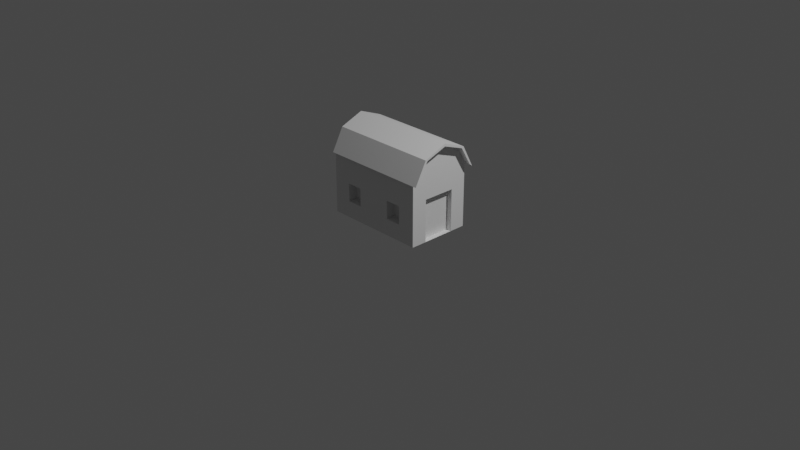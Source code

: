 # Source: barn.blend  (saved by Blender 3.4.6; exported with 4.5.12 LTS)
import bpy
from mathutils import Matrix  # noqa: F401  (used for matrix-valued properties, if any)

bpy.ops.wm.read_factory_settings(use_empty=True)
scene = bpy.context.scene
scene.name = 'Scene'

# ---- collections
col_collection = bpy.data.collections.new('Collection'); scene.collection.children.link(col_collection)

# ---- materials (node trees are filled in below, after node groups)
mat_material = bpy.data.materials.new('Material')
mat_material.alpha_threshold = 0.0
mat_material.use_transparent_shadow = False
mat_material.roughness = 0.5
mat_material.line_color = (0.0, 0.0, 0.0, 1.0)

# ---- material node trees
mat_material.use_nodes = True; mat_material.node_tree.nodes.clear()
_N = mat_material.node_tree.nodes; _L = mat_material.node_tree.links
n0 = _N.new('ShaderNodeOutputMaterial'); n0.name = 'Material Output'; n0.location = (300, 300)
n1 = _N.new('ShaderNodeBsdfPrincipled'); n1.name = 'Principled BSDF'; n1.location = (10, 300)
n1.distribution = 'GGX'
n1.subsurface_method = 'RANDOM_WALK_SKIN'
n1.inputs[3].default_value = 1.45
n1.inputs[27].default_value = (0.0, 0.0, 0.0, 1.0)
n1.inputs[28].default_value = 1.0
_L.new(n1.outputs[0], n0.inputs[0])
n0.is_active_output = True

# ---- world
world_world = bpy.data.worlds.new('World'); scene.world = world_world
world_world.use_nodes = True; world_world.node_tree.nodes.clear()
_N = world_world.node_tree.nodes; _L = world_world.node_tree.links
n0 = _N.new('ShaderNodeOutputWorld'); n0.name = 'World Output'; n0.location = (300, 300)
n1 = _N.new('ShaderNodeBackground'); n1.name = 'Background'; n1.location = (10, 300)
n1.inputs[0].default_value = (0.05088, 0.05088, 0.05088, 1.0)
_L.new(n1.outputs[0], n0.inputs[0])
n0.is_active_output = True
world_world.color = (0.05088, 0.05088, 0.05088)
world_world.use_sun_shadow = False
world_world.sun_shadow_jitter_overblur = 0.0

# ---- cameras
cam_camera = bpy.data.cameras.new('Camera')
cam_camera.clip_end = 100.0
cam_camera.ortho_scale = 7.314

# ---- lights
light_light = bpy.data.lights.new('Light', 'POINT')
light_light.transmission_factor = 0.0
light_light.energy = 1000.0
light_light.shadow_soft_size = 0.1
light_light.shadow_maximum_resolution = 0.006
light_light.use_absolute_resolution = True

# ---- meshes
me_cube = bpy.data.meshes.new('Cube')
me_cube.from_pydata([(0.5579, 0.1753, 0.4588), (0.5579, 0.1753, 0.005183), (0.5579, -0.1753, 0.4588), (0.5579, -0.1753, 0.005183), (-0.5579, 0.3462, 0.6966), (-0.5579, 0.3462, 0.00433), (-0.5579, -0.3462, 0.6966), (-0.5579, -0.3462, 0.00433), (0.5579, -0.2302, 0.8953), (-0.5579, -0.2302, 0.8953), (0.5579, 0.2302, 0.8953), (-0.5579, 0.2302, 0.8953), (0.5579, 0.0, 0.9784), (-0.5579, 0.0, 0.9784), (0.5579, -0.3799, 0.6687), (-0.5579, -0.3799, 0.6687), (-0.5579, 0.3799, 0.6687), (0.5579, 0.3799, 0.6687), (0.5579, -0.2526, 0.9082), (-0.5579, -0.2526, 0.9082), (0.5579, 0.0, 1.008), (-0.5579, 0.0, 1.008), (-0.5579, 0.2526, 0.9082), (0.5579, 0.2526, 0.9082), (0.6275, 0.0, 0.9784), (0.6275, -0.2302, 0.8953), (0.6275, 0.2302, 0.8953), (0.6275, 0.3462, 0.6966), (0.6275, -0.3462, 0.6966), (0.6275, 0.0, 1.008), (0.6275, -0.2526, 0.9082), (0.6275, 0.2526, 0.9082), (0.6275, 0.3799, 0.6687), (0.6275, -0.3799, 0.6687), (0.0, -0.3462, 0.6966), (0.0, -0.3462, 0.00433), (0.0, 0.3462, 0.00433), (0.0, 0.3462, 0.6966), (-0.1927, -0.3462, 0.1824), (-0.1927, -0.3462, 0.3775), (-0.3653, -0.3462, 0.3775), (-0.3653, -0.3462, 0.1824), (0.1927, 0.3462, 0.1824), (0.1927, 0.3462, 0.3775), (0.3653, 0.3462, 0.3775), (0.3653, 0.3462, 0.1824), (0.3653, -0.3462, 0.1824), (0.3653, -0.3462, 0.3775), (0.1927, -0.3462, 0.3775), (0.1927, -0.3462, 0.1824), (-0.3653, 0.3462, 0.1824), (-0.3653, 0.3462, 0.3775), (-0.1927, 0.3462, 0.3775), (-0.1927, 0.3462, 0.1824), (-0.1927, -0.2473, 0.3793), (-0.1927, -0.2473, 0.1842), (-0.3653, -0.2473, 0.1842), (-0.3653, -0.2473, 0.3793), (0.1927, 0.2473, 0.3793), (0.1927, 0.2473, 0.1842), (0.3653, 0.2473, 0.1842), (0.3653, 0.2473, 0.3793), (0.3653, -0.2473, 0.3793), (0.3653, -0.2473, 0.1842), (0.1927, -0.2473, 0.1842), (0.1927, -0.2473, 0.3793), (-0.3653, 0.2473, 0.3793), (-0.3653, 0.2473, 0.1842), (-0.1927, 0.2473, 0.1842), (-0.1927, 0.2473, 0.3793), (0.5579, 0.3462, 0.6966), (0.5579, 0.3462, 0.00433), (0.5579, -0.3462, 0.6966), (0.5579, -0.3462, 0.00433), (0.5001, 0.1753, 0.4588), (0.5001, 0.1753, 0.005183), (0.5001, -0.1753, 0.4588), (0.5001, -0.1753, 0.005183)], [], [(14, 72, 28, 33), (49, 46, 63, 64), (7, 6, 4, 5), (5, 36, 71, 73, 35, 7), (0, 2, 76, 74), (39, 40, 57, 54), (6, 34, 72, 14, 15), (4, 11, 22, 16), (4, 6, 9, 13, 11), (72, 70, 10, 12, 8), (9, 6, 15, 19), (17, 16, 22, 23), (20, 21, 19, 18), (15, 14, 18, 19), (23, 22, 21, 20), (12, 10, 26, 24), (70, 37, 4, 16, 17), (17, 23, 31, 32), (11, 13, 21, 22), (13, 9, 19, 21), (8, 12, 24, 25), (25, 24, 29, 30), (24, 26, 31, 29), (26, 27, 32, 31), (28, 25, 30, 33), (10, 70, 27, 26), (70, 17, 32, 27), (18, 14, 33, 30), (72, 8, 25, 28), (20, 18, 30, 29), (23, 20, 29, 31), (50, 51, 66, 67), (45, 42, 59, 60), (35, 34, 39, 38), (34, 6, 40, 39), (6, 7, 41, 40), (7, 35, 38, 41), (36, 37, 43, 42), (37, 70, 44, 43), (70, 71, 45, 44), (71, 36, 42, 45), (73, 72, 47, 46), (72, 34, 48, 47), (34, 35, 49, 48), (35, 73, 46, 49), (5, 4, 51, 50), (4, 37, 52, 51), (37, 36, 53, 52), (36, 5, 50, 53), (55, 54, 57, 56), (59, 58, 61, 60), (63, 62, 65, 64), (67, 66, 69, 68), (43, 44, 61, 58), (53, 50, 67, 68), (40, 41, 56, 57), (47, 48, 65, 62), (44, 45, 60, 61), (51, 52, 69, 66), (48, 49, 64, 65), (52, 53, 68, 69), (38, 39, 54, 55), (42, 43, 58, 59), (41, 38, 55, 56), (46, 47, 62, 63), (0, 1, 71, 70), (3, 2, 72, 73), (2, 0, 70, 72), (1, 3, 73, 71), (75, 74, 76, 77), (1, 0, 74, 75), (3, 1, 75, 77), (2, 3, 77, 76)])
_uv = me_cube.uv_layers.new(name='UVMap')
_uv.uv.foreach_set('vector', [0.625, 0.75, 0.625, 0.75, 0.625, 0.75, 0.625, 0.75, 0.4182, 0.8318, 0.4182, 0.7932, 0.4182, 0.7932, 0.4182, 0.8318, 0.375, 0.0, 0.625, 0.0, 0.625, 0.25, 0.375, 0.25, 0.125, 0.5, 0.25, 0.5, 0.375, 0.5, 0.375, 0.75, 0.25, 0.75, 0.125, 0.75, 0.5633, 0.5617, 0.5633, 0.6883, 0.5633, 0.6883, 0.5633, 0.5617, 0.5818, 0.9182, 0.5818, 0.9568, 0.5818, 0.9568, 0.5818, 0.9182, 0.625, 1.0, 0.625, 0.875, 0.625, 0.75, 0.625, 0.75, 0.625, 1.0, 0.625, 0.25, 0.625, 0.25, 0.625, 0.25, 0.625, 0.25, 0.625, 0.25, 0.625, 0.0, 0.625, 0.0, 0.625, 0.125, 0.625, 0.25, 0.625, 0.75, 0.625, 0.5, 0.625, 0.5, 0.625, 0.625, 0.625, 0.75, 0.625, 0.0, 0.625, 0.0, 0.625, 0.0, 0.625, 0.0, 0.625, 0.5, 0.625, 0.25, 0.625, 0.25, 0.625, 0.5, 0.625, 0.625, 0.875, 0.625, 0.875, 0.75, 0.625, 0.75, 0.625, 1.0, 0.625, 0.75, 0.625, 0.75, 0.625, 1.0, 0.625, 0.5, 0.875, 0.5, 0.875, 0.625, 0.625, 0.625, 0.625, 0.625, 0.625, 0.5, 0.625, 0.5, 0.625, 0.625, 0.625, 0.5, 0.625, 0.375, 0.625, 0.25, 0.625, 0.25, 0.625, 0.5, 0.625, 0.5, 0.625, 0.5, 0.625, 0.5, 0.625, 0.5, 0.625, 0.25, 0.625, 0.125, 0.625, 0.125, 0.625, 0.25, 0.625, 0.125, 0.625, 0.0, 0.625, 0.0, 0.625, 0.125, 0.625, 0.75, 0.625, 0.625, 0.625, 0.625, 0.625, 0.75, 0.625, 0.75, 0.625, 0.625, 0.625, 0.625, 0.625, 0.75, 0.625, 0.625, 0.625, 0.5, 0.625, 0.5, 0.625, 0.625, 0.625, 0.5, 0.625, 0.5, 0.625, 0.5, 0.625, 0.5, 0.625, 0.75, 0.625, 0.75, 0.625, 0.75, 0.625, 0.75, 0.625, 0.5, 0.625, 0.5, 0.625, 0.5, 0.625, 0.5, 0.625, 0.5, 0.625, 0.5, 0.625, 0.5, 0.625, 0.5, 0.625, 0.75, 0.625, 0.75, 0.625, 0.75, 0.625, 0.75, 0.625, 0.75, 0.625, 0.75, 0.625, 0.75, 0.625, 0.75, 0.625, 0.625, 0.625, 0.75, 0.625, 0.75, 0.625, 0.625, 0.625, 0.5, 0.625, 0.625, 0.625, 0.625, 0.625, 0.5, 0.4182, 0.2932, 0.5818, 0.2932, 0.5818, 0.2932, 0.4182, 0.2932, 0.4182, 0.4568, 0.4182, 0.4182, 0.4182, 0.4182, 0.4182, 0.4568, 0.375, 0.875, 0.625, 0.875, 0.5818, 0.9182, 0.4182, 0.9182, 0.625, 0.875, 0.625, 1.0, 0.5818, 0.9568, 0.5818, 0.9182, 0.625, 1.0, 0.375, 1.0, 0.4182, 0.9568, 0.5818, 0.9568, 0.375, 1.0, 0.375, 0.875, 0.4182, 0.9182, 0.4182, 0.9568, 0.375, 0.375, 0.625, 0.375, 0.5818, 0.4182, 0.4182, 0.4182, 0.625, 0.375, 0.625, 0.5, 0.5818, 0.4568, 0.5818, 0.4182, 0.625, 0.5, 0.375, 0.5, 0.4182, 0.4568, 0.5818, 0.4568, 0.375, 0.5, 0.375, 0.375, 0.4182, 0.4182, 0.4182, 0.4568, 0.375, 0.75, 0.625, 0.75, 0.5818, 0.7932, 0.4182, 0.7932, 0.625, 0.75, 0.625, 0.875, 0.5818, 0.8318, 0.5818, 0.7932, 0.625, 0.875, 0.375, 0.875, 0.4182, 0.8318, 0.5818, 0.8318, 0.375, 0.875, 0.375, 0.75, 0.4182, 0.7932, 0.4182, 0.8318, 0.375, 0.25, 0.625, 0.25, 0.5818, 0.2932, 0.4182, 0.2932, 0.625, 0.25, 0.625, 0.375, 0.5818, 0.3318, 0.5818, 0.2932, 0.625, 0.375, 0.375, 0.375, 0.4182, 0.3318, 0.5818, 0.3318, 0.375, 0.375, 0.375, 0.25, 0.4182, 0.2932, 0.4182, 0.3318, 0.4182, 0.9182, 0.5818, 0.9182, 0.5818, 0.9568, 0.4182, 0.9568, 0.4182, 0.4182, 0.5818, 0.4182, 0.5818, 0.4568, 0.4182, 0.4568, 0.4182, 0.7932, 0.5818, 0.7932, 0.5818, 0.8318, 0.4182, 0.8318, 0.4182, 0.2932, 0.5818, 0.2932, 0.5818, 0.3318, 0.4182, 0.3318, 0.5818, 0.4182, 0.5818, 0.4568, 0.5818, 0.4568, 0.5818, 0.4182, 0.4182, 0.3318, 0.4182, 0.2932, 0.4182, 0.2932, 0.4182, 0.3318, 0.5818, 0.9568, 0.4182, 0.9568, 0.4182, 0.9568, 0.5818, 0.9568, 0.5818, 0.7932, 0.5818, 0.8318, 0.5818, 0.8318, 0.5818, 0.7932, 0.5818, 0.4568, 0.4182, 0.4568, 0.4182, 0.4568, 0.5818, 0.4568, 0.5818, 0.2932, 0.5818, 0.3318, 0.5818, 0.3318, 0.5818, 0.2932, 0.5818, 0.8318, 0.4182, 0.8318, 0.4182, 0.8318, 0.5818, 0.8318, 0.5818, 0.3318, 0.4182, 0.3318, 0.4182, 0.3318, 0.5818, 0.3318, 0.4182, 0.9182, 0.5818, 0.9182, 0.5818, 0.9182, 0.4182, 0.9182, 0.4182, 0.4182, 0.5818, 0.4182, 0.5818, 0.4182, 0.4182, 0.4182, 0.4182, 0.9568, 0.4182, 0.9182, 0.4182, 0.9182, 0.4182, 0.9568, 0.4182, 0.7932, 0.5818, 0.7932, 0.5818, 0.7932, 0.4182, 0.7932, 0.5633, 0.5617, 0.4367, 0.5617, 0.375, 0.5, 0.625, 0.5, 0.4367, 0.6883, 0.5633, 0.6883, 0.625, 0.75, 0.375, 0.75, 0.5633, 0.6883, 0.5633, 0.5617, 0.625, 0.5, 0.625, 0.75, 0.4367, 0.5617, 0.4367, 0.6883, 0.375, 0.75, 0.375, 0.5, 0.4367, 0.5617, 0.5633, 0.5617, 0.5633, 0.6883, 0.4367, 0.6883, 0.4367, 0.5617, 0.5633, 0.5617, 0.5633, 0.5617, 0.4367, 0.5617, 0.4367, 0.6883, 0.4367, 0.5617, 0.4367, 0.5617, 0.4367, 0.6883, 0.5633, 0.6883, 0.4367, 0.6883, 0.4367, 0.6883, 0.5633, 0.6883])
me_cube.materials.append(mat_material)
me_cube.use_mirror_vertex_groups = False
me_cube.update()

# ---- objects
ob_cube = bpy.data.objects.new('Cube', me_cube)
ob_light = bpy.data.objects.new('Light', light_light)
ob_camera = bpy.data.objects.new('Camera', cam_camera)

# ---- transforms, parenting, visibility, modifiers, constraints
ob_cube.location = (0.0, 0.0, 0.0)
ob_cube.lock_rotations_4d = False
ob_cube.empty_display_type = 'ARROWS'
ob_cube.lineart.crease_threshold = 0.0
ob_light.location = (4.076, 1.005, 5.904)
ob_light.rotation_euler = (0.6503, 0.05522, 1.866)
ob_light.lock_rotations_4d = False
ob_light.empty_display_type = 'ARROWS'
ob_light.color = (0.0, 0.0, 0.0, 0.0)
ob_light.lineart.crease_threshold = 0.0
ob_camera.location = (7.359, -6.926, 4.958)
ob_camera.rotation_euler = (1.109, 0.0, 0.8149)
ob_camera.lock_rotations_4d = False
ob_camera.empty_display_type = 'ARROWS'
ob_camera.color = (0.0, 0.0, 0.0, 0.0)
ob_camera.display_type = 'WIRE'
ob_camera.lineart.crease_threshold = 0.0

# ---- collection membership
col_collection.objects.link(ob_cube)
col_collection.objects.link(ob_light)
col_collection.objects.link(ob_camera)

# ---- scene / render settings (as saved in the file)
scene.camera = ob_camera
scene.frame_start = 1; scene.frame_end = 250; scene.frame_set(1)
scene.render.engine = 'BLENDER_EEVEE_NEXT'
scene.cycles.sampling_pattern = 'TABULATED_SOBOL'
scene.cycles.use_light_tree = False
scene.view_settings.view_transform = 'Filmic'
bpy.context.view_layer.update()
